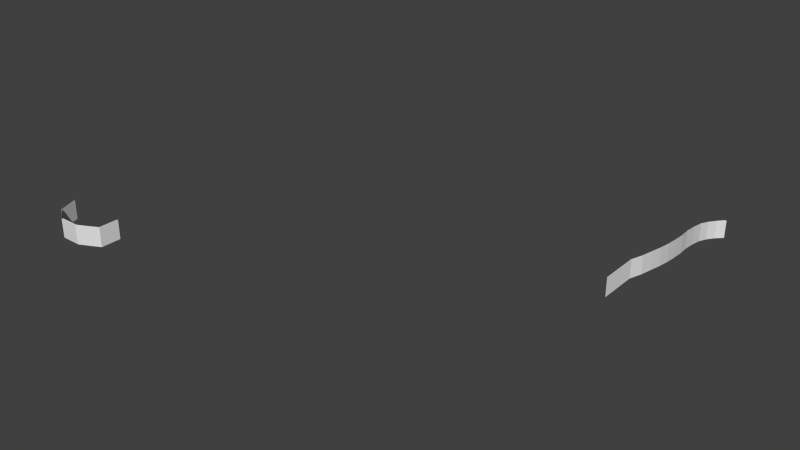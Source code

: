 # Source: handrail_prm.blend  (saved by Blender 2.73.0; exported with 4.5.12 LTS)
import bpy
from mathutils import Matrix  # noqa: F401  (used for matrix-valued properties, if any)

bpy.ops.wm.read_factory_settings(use_empty=True)
scene = bpy.context.scene
scene.name = 'Scene'

# ---- collections
col_collection_1 = bpy.data.collections.new('Collection 1'); scene.collection.children.link(col_collection_1)

# ---- materials (node trees are filled in below, after node groups)
mat_00_00_0000_0_002 = bpy.data.materials.new('#00:00:0000:0.002')
mat_00_00_0000_0_002.alpha_threshold = 0.0
mat_00_00_0000_0_002.use_transparent_shadow = False
mat_00_00_0000_0_002.roughness = 0.5
mat_07_00_0000_0_002 = bpy.data.materials.new('#07:00:0000:0.002')
mat_07_00_0000_0_002.alpha_threshold = 0.0
mat_07_00_0000_0_002.use_transparent_shadow = False
mat_07_00_0000_0_002.diffuse_color = (0.4, 0.0, 0.0, 1.0)
mat_07_00_0000_0_002.roughness = 0.5
mat_11_00_0000_0_002 = bpy.data.materials.new('#11:00:0000:0.002')
mat_11_00_0000_0_002.alpha_threshold = 0.0
mat_11_00_0000_0_002.use_transparent_shadow = False
mat_11_00_0000_0_002.diffuse_color = (0.6, 0.05, 0.4, 1.0)
mat_11_00_0000_0_002.roughness = 0.5
mat_18_00_0000_0_002 = bpy.data.materials.new('#18:00:0000:0.002')
mat_18_00_0000_0_002.alpha_threshold = 0.0
mat_18_00_0000_0_002.use_transparent_shadow = False
mat_18_00_0000_0_002.diffuse_color = (0.8, 0.1, 0.3, 1.0)
mat_18_00_0000_0_002.roughness = 0.5
mat_19_00_0000_0_002 = bpy.data.materials.new('#19:00:0000:0.002')
mat_19_00_0000_0_002.alpha_threshold = 0.0
mat_19_00_0000_0_002.use_transparent_shadow = False
mat_19_00_0000_0_002.diffuse_color = (0.6, 0.05, 0.15, 1.0)
mat_19_00_0000_0_002.roughness = 0.5
mat_06_00_0000_0_002 = bpy.data.materials.new('#06:00:0000:0.002')
mat_06_00_0000_0_002.alpha_threshold = 0.0
mat_06_00_0000_0_002.use_transparent_shadow = False
mat_06_00_0000_0_002.diffuse_color = (0.4, 0.0, 0.15, 1.0)
mat_06_00_0000_0_002.roughness = 0.5
mat_08_00_0000_0_002 = bpy.data.materials.new('#08:00:0000:0.002')
mat_08_00_0000_0_002.alpha_threshold = 0.0
mat_08_00_0000_0_002.use_transparent_shadow = False
mat_08_00_0000_0_002.diffuse_color = (0.8, 0.0, 0.8, 1.0)
mat_08_00_0000_0_002.roughness = 0.5
mat_09_00_0000_0_002 = bpy.data.materials.new('#09:00:0000:0.002')
mat_09_00_0000_0_002.alpha_threshold = 0.0
mat_09_00_0000_0_002.use_transparent_shadow = False
mat_09_00_0000_0_002.diffuse_color = (0.0, 0.0, 0.8, 1.0)
mat_09_00_0000_0_002.roughness = 0.5
mat_00_00_0000_0 = bpy.data.materials.new('#00:00:0000:0')
mat_00_00_0000_0.alpha_threshold = 0.0
mat_00_00_0000_0.use_transparent_shadow = False
mat_00_00_0000_0.roughness = 0.5
mat_00_04_0000_0 = bpy.data.materials.new('#00:04:0000:0')
mat_00_04_0000_0.alpha_threshold = 0.0
mat_00_04_0000_0.use_transparent_shadow = False
mat_00_04_0000_0.roughness = 0.5

# ---- material node trees

# ---- world
world_world = bpy.data.worlds.new('World'); scene.world = world_world
world_world.color = (0.05088, 0.05088, 0.05088)
world_world.use_sun_shadow = False
world_world.sun_shadow_jitter_overblur = 0.0
world_world.cycles.sampling_method = 'MANUAL'
world_world.cycles.sample_map_resolution = 256

# ---- meshes
me_jailhouse_ncp_002 = bpy.data.meshes.new('jailhouse.ncp.002')
me_jailhouse_ncp_002.from_pydata([(-194.6, -107.2, 11.99), (-115.2, -62.0, 4.261), (-115.2, -65.93, 4.261), (-115.2, -65.94, 7.779), (-115.2, -62.0, 7.779), (-115.2, -58.25, 4.261), (-112.8, -27.39, 3.54), (-112.8, -27.39, 0.02149), (-114.0, -28.83, 0.1049), (-114.0, -28.83, 3.623), (-114.0, -28.83, 0.105), (-114.8, -30.64, 0.3355), (-114.8, -30.64, 3.854), (-115.2, -32.68, 4.202), (-115.2, -32.68, 4.202), (-115.2, -32.68, 0.6839), (-115.2, -35.37, 4.639), (-115.2, -35.37, 1.121), (-115.0, -38.49, 5.134), (-115.0, -38.49, 1.616), (-114.5, -41.57, 5.659), (-114.5, -41.57, 2.141), (-114.2, -44.6, 6.184), (-114.2, -44.6, 6.184), (-114.0, -47.56, 6.68), (-114.0, -50.42, 7.117), (-114.0, -50.42, 3.598), (-114.2, -53.17, 7.465), (-114.2, -53.17, 3.947), (-114.5, -55.77, 4.178), (-114.5, -55.77, 7.696), (-115.2, -58.25, 7.779), (-114.0, -47.56, 3.162), (-114.2, -44.6, 2.666), (-115.3, -58.25, 7.779), (-114.6, -55.77, 7.696), (-115.3, -58.25, 7.779), (-114.6, -55.77, 4.178), (-114.3, -53.17, 3.947), (-114.3, -53.17, 7.465), (-114.1, -47.56, 6.68), (-114.1, -50.42, 7.117), (-114.1, -47.56, 3.162), (-114.3, -44.6, 2.666), (-114.3, -44.6, 6.184), (-114.6, -41.57, 2.141), (-115.1, -38.49, 1.616), (-114.6, -41.57, 5.659), (-115.1, -38.49, 5.134), (-115.3, -35.37, 4.639), (-115.3, -35.37, 1.121), (-114.9, -30.64, 0.3355), (-115.3, -32.68, 4.202), (-114.1, -28.83, 3.623), (-114.9, -30.64, 3.854), (-114.1, -28.83, 0.1049), (-113.0, -27.39, 3.54), (-115.3, -62.0, 7.779), (-115.3, -62.0, 4.261), (-115.3, -65.75, 7.779), (-115.3, -58.25, 4.261), (-114.1, -50.42, 3.598), (-115.3, -32.68, 0.6839), (-113.0, -27.39, 0.02145), (-115.3, -65.75, 4.261), (-190.3, -112.8, 8.511), (-182.8, -110.9, 8.511), (-193.2, -110.8, 8.511), (-194.6, -107.2, 8.476), (-191.8, -111.8, 8.511), (-191.8, -111.8, 12.03), (-190.3, -112.8, 12.03), (-191.8, -111.8, 8.511), (-191.8, -111.8, 12.03), (-193.2, -110.8, 12.03), (-191.8, -111.8, 12.03), (-193.2, -110.8, 12.03), (-186.6, -112.8, 12.03), (-182.8, -107.2, 8.511), (-182.8, -107.2, 12.03), (-184.7, -111.9, 12.03), (-182.8, -110.9, 12.03), (-184.7, -111.9, 8.511), (-186.6, -112.8, 8.511), (-184.7, -111.9, 12.03), (-186.6, -112.8, 8.511), (-183.0, -107.2, 8.511), (-183.0, -107.2, 12.03), (-183.0, -110.9, 8.511), (-183.0, -110.9, 12.03), (-183.0, -110.9, 8.511), (-194.5, -107.2, 11.99), (-193.2, -110.6, 12.03), (-190.3, -112.6, 8.511), (-190.3, -112.6, 12.03), (-191.8, -111.6, 8.511), (-191.8, -111.6, 12.03), (-191.8, -111.6, 8.511), (-190.3, -112.6, 12.03), (-191.8, -111.6, 8.511), (-191.8, -111.6, 12.03), (-193.2, -110.6, 8.511), (-193.2, -110.6, 8.511), (-193.2, -110.6, 8.511), (-193.2, -110.6, 12.03), (-194.5, -107.2, 8.476), (-186.6, -112.6, 8.511), (-190.3, -112.6, 8.511), (-190.3, -112.6, 12.03), (-190.3, -112.6, 8.511), (-186.6, -112.6, 12.03), (-182.9, -110.7, 8.511), (-182.9, -110.7, 12.03), (-184.7, -111.7, 8.511), (-184.7, -111.7, 8.511), (-182.9, -110.7, 12.03), (-184.7, -111.7, 8.511), (-184.7, -111.7, 12.03), (-186.6, -112.6, 12.03), (-186.6, -112.6, 8.511)], [], [(40, 42, 41), (45, 47, 46), (53, 55, 54), (70, 72, 71), (80, 82, 81), (82, 84, 83), (86, 88, 87), (93, 95, 94), (96, 98, 97), (99, 101, 100), (103, 105, 104), (108, 110, 109), (111, 113, 112), (42, 40, 43), (0, 68, 76), (1, 4, 2), (3, 2, 4), (5, 31, 1), (4, 1, 31), (6, 9, 7), (8, 7, 9), (9, 12, 10), (11, 8, 12), (12, 13, 11), (15, 11, 13), (14, 16, 15), (17, 15, 16), (16, 18, 17), (19, 17, 18), (18, 20, 19), (21, 19, 20), (20, 22, 21), (33, 21, 23), (22, 24, 33), (24, 25, 32), (26, 32, 25), (25, 27, 26), (28, 26, 27), (27, 30, 28), (29, 28, 30), (30, 31, 29), (5, 29, 31), (32, 33, 24), (60, 34, 37), (35, 37, 36), (37, 35, 38), (39, 38, 35), (38, 39, 61), (41, 61, 39), (61, 41, 42), (44, 43, 40), (43, 44, 45), (47, 45, 44), (48, 46, 47), (46, 48, 50), (49, 50, 48), (50, 49, 62), (52, 62, 49), (62, 52, 51), (54, 51, 52), (51, 54, 55), (55, 53, 63), (56, 63, 53), (57, 34, 58), (60, 58, 34), (59, 57, 64), (58, 64, 57), (74, 67, 75), (72, 73, 67), (67, 76, 68), (83, 77, 65), (77, 85, 80), (89, 87, 90), (91, 92, 105), (104, 100, 102), (106, 107, 110), (117, 115, 114), (116, 106, 117), (118, 117, 119), (65, 71, 69), (71, 65, 77), (78, 79, 66), (81, 66, 79), (66, 81, 82)])
me_jailhouse_ncp_002.polygons.foreach_set('material_index', [9, 9, 9, 9, 9, 9, 9, 9, 9, 9, 9, 9, 9, 9, 9, 9, 9, 9, 9, 9, 9, 9, 9, 9, 9, 9, 9, 9, 9, 9, 9, 9, 9, 9, 9, 9, 9, 9, 9, 9, 9, 9, 9, 9, 9, 9, 9, 9, 9, 9, 9, 9, 9, 9, 9, 9, 9, 9, 9, 9, 9, 9, 9, 9, 9, 9, 9, 9, 9, 9, 9, 9, 9, 9, 9, 9, 9, 9, 9, 9, 9, 9, 9, 9])
_uv = me_jailhouse_ncp_002.uv_layers.new(name='UVMap')
_uv.uv.foreach_set('vector', [0.9389, 0.04395, 0.9639, 0.04395, 0.9639, 0.06895, 0.9389, 0.04395, 0.9639, 0.04395, 0.9639, 0.06895, 0.9389, 0.04395, 0.9639, 0.04395, 0.9639, 0.06895, 0.9389, 0.04395, 0.9639, 0.04395, 0.9639, 0.06895, 0.9389, 0.04395, 0.9639, 0.04395, 0.9639, 0.06895, 0.9389, 0.04395, 0.9639, 0.04395, 0.9639, 0.06895, 0.9389, 0.04395, 0.9639, 0.04395, 0.9639, 0.06895, 0.9389, 0.04395, 0.9639, 0.04395, 0.9639, 0.06895, 0.9389, 0.04395, 0.9639, 0.04395, 0.9639, 0.06895, 0.9389, 0.04395, 0.9639, 0.04395, 0.9639, 0.06895, 0.9389, 0.04395, 0.9639, 0.04395, 0.9639, 0.06895, 0.9389, 0.04395, 0.9639, 0.04395, 0.9639, 0.06895, 0.9389, 0.04395, 0.9639, 0.04395, 0.9639, 0.06895, 0.9389, 0.04395, 0.9639, 0.04395, 0.9639, 0.06895, 0.9389, 0.04395, 0.9639, 0.04395, 0.9639, 0.06895, 0.9389, 0.04395, 0.9639, 0.04395, 0.9639, 0.06895, 0.9389, 0.04395, 0.9639, 0.04395, 0.9639, 0.06895, 0.9389, 0.04395, 0.9639, 0.04395, 0.9639, 0.06895, 0.9389, 0.04395, 0.9639, 0.04395, 0.9639, 0.06895, 0.9389, 0.04395, 0.9639, 0.04395, 0.9639, 0.06895, 0.9389, 0.04395, 0.9639, 0.04395, 0.9639, 0.06895, 0.9389, 0.04395, 0.9639, 0.04395, 0.9639, 0.06895, 0.9389, 0.04395, 0.9639, 0.04395, 0.9639, 0.06895, 0.9389, 0.04395, 0.9639, 0.04395, 0.9639, 0.06895, 0.9389, 0.04395, 0.9639, 0.04395, 0.9639, 0.06895, 0.9389, 0.04395, 0.9639, 0.04395, 0.9639, 0.06895, 0.9389, 0.04395, 0.9639, 0.04395, 0.9639, 0.06895, 0.9389, 0.04395, 0.9639, 0.04395, 0.9639, 0.06895, 0.9389, 0.04395, 0.9639, 0.04395, 0.9639, 0.06895, 0.9389, 0.04395, 0.9639, 0.04395, 0.9639, 0.06895, 0.9389, 0.04395, 0.9639, 0.04395, 0.9639, 0.06895, 0.9389, 0.04395, 0.9639, 0.04395, 0.9639, 0.06895, 0.9389, 0.04395, 0.9639, 0.04395, 0.9639, 0.06895, 0.9389, 0.04395, 0.9639, 0.04395, 0.9639, 0.06895, 0.9389, 0.04395, 0.9639, 0.04395, 0.9639, 0.06895, 0.9389, 0.04395, 0.9639, 0.04395, 0.9639, 0.06895, 0.9389, 0.04395, 0.9639, 0.04395, 0.9639, 0.06895, 0.9389, 0.04395, 0.9639, 0.04395, 0.9639, 0.06895, 0.9389, 0.04395, 0.9639, 0.04395, 0.9639, 0.06895, 0.9389, 0.04395, 0.9639, 0.04395, 0.9639, 0.06895, 0.9389, 0.04395, 0.9639, 0.04395, 0.9639, 0.06895, 0.9389, 0.04395, 0.9639, 0.04395, 0.9639, 0.06895, 0.9389, 0.04395, 0.9639, 0.04395, 0.9639, 0.06895, 0.9389, 0.04395, 0.9639, 0.04395, 0.9639, 0.06895, 0.9389, 0.04395, 0.9639, 0.04395, 0.9639, 0.06895, 0.9389, 0.04395, 0.9639, 0.04395, 0.9639, 0.06895, 0.9389, 0.04395, 0.9639, 0.04395, 0.9639, 0.06895, 0.9389, 0.04395, 0.9639, 0.04395, 0.9639, 0.06895, 0.9389, 0.04395, 0.9639, 0.04395, 0.9639, 0.06895, 0.9389, 0.04395, 0.9639, 0.04395, 0.9639, 0.06895, 0.9389, 0.04395, 0.9639, 0.04395, 0.9639, 0.06895, 0.9389, 0.04395, 0.9639, 0.04395, 0.9639, 0.06895, 0.9389, 0.04395, 0.9639, 0.04395, 0.9639, 0.06895, 0.9389, 0.04395, 0.9639, 0.04395, 0.9639, 0.06895, 0.9389, 0.04395, 0.9639, 0.04395, 0.9639, 0.06895, 0.9389, 0.04395, 0.9639, 0.04395, 0.9639, 0.06895, 0.9389, 0.04395, 0.9639, 0.04395, 0.9639, 0.06895, 0.9389, 0.04395, 0.9639, 0.04395, 0.9639, 0.06895, 0.9389, 0.04395, 0.9639, 0.04395, 0.9639, 0.06895, 0.9389, 0.04395, 0.9639, 0.04395, 0.9639, 0.06895, 0.9389, 0.04395, 0.9639, 0.04395, 0.9639, 0.06895, 0.9389, 0.04395, 0.9639, 0.04395, 0.9639, 0.06895, 0.9389, 0.04395, 0.9639, 0.04395, 0.9639, 0.06895, 0.9389, 0.04395, 0.9639, 0.04395, 0.9639, 0.06895, 0.9389, 0.04395, 0.9639, 0.04395, 0.9639, 0.06895, 0.9389, 0.04395, 0.9639, 0.04395, 0.9639, 0.06895, 0.9389, 0.04395, 0.9639, 0.04395, 0.9639, 0.06895, 0.9389, 0.04395, 0.9639, 0.04395, 0.9639, 0.06895, 0.9389, 0.04395, 0.9639, 0.04395, 0.9639, 0.06895, 0.9389, 0.04395, 0.9639, 0.04395, 0.9639, 0.06895, 0.9389, 0.04395, 0.9639, 0.04395, 0.9639, 0.06895, 0.9389, 0.04395, 0.9639, 0.04395, 0.9639, 0.06895, 0.9389, 0.04395, 0.9639, 0.04395, 0.9639, 0.06895, 0.9389, 0.04395, 0.9639, 0.04395, 0.9639, 0.06895, 0.9389, 0.04395, 0.9639, 0.04395, 0.9639, 0.06895, 0.9389, 0.04395, 0.9639, 0.04395, 0.9639, 0.06895, 0.9389, 0.04395, 0.9639, 0.04395, 0.9639, 0.06895, 0.9389, 0.04395, 0.9639, 0.04395, 0.9639, 0.06895, 0.9389, 0.04395, 0.9639, 0.04395, 0.9639, 0.06895, 0.9389, 0.04395, 0.9639, 0.04395, 0.9639, 0.06895, 0.9389, 0.04395, 0.9639, 0.04395, 0.9639, 0.06895, 0.9389, 0.04395, 0.9639, 0.04395, 0.9639, 0.06895, 0.9389, 0.04395, 0.9639, 0.04395, 0.9639, 0.06895, 0.9389, 0.04395, 0.9639, 0.04395, 0.9639, 0.06895])
me_jailhouse_ncp_002.materials.append(mat_00_00_0000_0_002)
me_jailhouse_ncp_002.materials.append(mat_07_00_0000_0_002)
me_jailhouse_ncp_002.materials.append(mat_11_00_0000_0_002)
me_jailhouse_ncp_002.materials.append(mat_18_00_0000_0_002)
me_jailhouse_ncp_002.materials.append(mat_19_00_0000_0_002)
me_jailhouse_ncp_002.materials.append(mat_06_00_0000_0_002)
me_jailhouse_ncp_002.materials.append(mat_08_00_0000_0_002)
me_jailhouse_ncp_002.materials.append(mat_09_00_0000_0_002)
me_jailhouse_ncp_002.materials.append(mat_00_00_0000_0)
me_jailhouse_ncp_002.materials.append(mat_00_04_0000_0)
me_jailhouse_ncp_002.use_remesh_preserve_volume = False
me_jailhouse_ncp_002.use_remesh_preserve_attributes = False
me_jailhouse_ncp_002.use_mirror_vertex_groups = False
me_jailhouse_ncp_002.update()

# ---- objects
ob_handrail_prm = bpy.data.objects.new('handrail.prm', me_jailhouse_ncp_002)

# ---- transforms, parenting, visibility, modifiers, constraints
ob_handrail_prm.location = (0.0, 0.0, 0.0)
ob_handrail_prm.lineart.crease_threshold = 0.0

# ---- collection membership
col_collection_1.objects.link(ob_handrail_prm)

# ---- scene / render settings (as saved in the file)
scene.frame_start = 1; scene.frame_end = 250; scene.frame_set(1)
scene.render.engine = 'BLENDER_EEVEE_NEXT'
scene.render.resolution_percentage = 50
scene.render.dither_intensity = 0.0
scene.cycles.use_denoising = False
scene.cycles.samples = 10
scene.cycles.sampling_pattern = 'TABULATED_SOBOL'
scene.cycles.light_sampling_threshold = 0.0
scene.cycles.use_adaptive_sampling = False
scene.cycles.use_light_tree = False
scene.cycles.blur_glossy = 0.0
scene.cycles.pixel_filter_type = 'GAUSSIAN'
scene.cycles.sample_clamp_indirect = 0.0
scene.view_settings.view_transform = 'Standard'
bpy.context.view_layer.update()

# ---- added for rendering (the .blend has no active camera and no usable light): camera, sun
cam_auto = bpy.data.cameras.new('AutoCamera')
cam_auto.lens = 50.0
cam_auto.sensor_width = 36.0
cam_auto.clip_end = 1930.35
ob_auto_camera = bpy.data.objects.new('AutoCamera', cam_auto)
scene.collection.objects.link(ob_auto_camera)
ob_auto_camera.location = (-43.746, -202.098, 94.0189)
ob_auto_camera.rotation_euler = (1.09748, -7.21219e-08, 0.694738)
scene.camera = ob_auto_camera
light_auto_sun = bpy.data.lights.new('AutoSun', 'SUN')
light_auto_sun.energy = 3.0
light_auto_sun.angle = 0.0523599
ob_auto_sun = bpy.data.objects.new('AutoSun', light_auto_sun)
scene.collection.objects.link(ob_auto_sun)
ob_auto_sun.rotation_euler = (0.872665, 0.174533, 0.523599)
bpy.context.view_layer.update()
